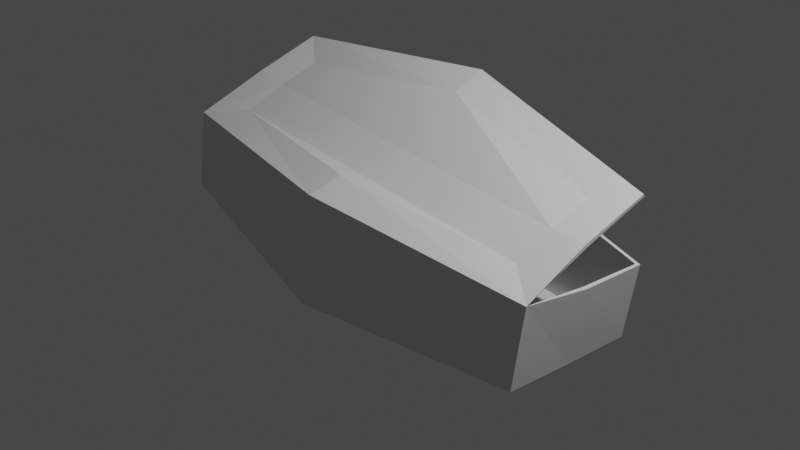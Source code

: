 # Source: coffin.blend  (saved by Blender 2.82.7; exported with 4.5.12 LTS)
import bpy
from mathutils import Matrix  # noqa: F401  (used for matrix-valued properties, if any)

bpy.ops.wm.read_factory_settings(use_empty=True)
scene = bpy.context.scene
scene.name = 'Scene'

# ---- collections
col_collection = bpy.data.collections.new('Collection'); scene.collection.children.link(col_collection)

# ---- materials (node trees are filled in below, after node groups)
mat_material_001 = bpy.data.materials.new('Material.001')
mat_material_001.use_transparent_shadow = False

# ---- material node trees
mat_material_001.use_nodes = True; mat_material_001.node_tree.nodes.clear()
_N = mat_material_001.node_tree.nodes; _L = mat_material_001.node_tree.links
n0 = _N.new('ShaderNodeOutputMaterial'); n0.name = 'Material Output'; n0.location = (300, 300)
n1 = _N.new('ShaderNodeBsdfPrincipled'); n1.name = 'Principled BSDF'; n1.location = (10, 300)
n1.distribution = 'GGX'
n1.subsurface_method = 'BURLEY'
n1.inputs[3].default_value = 1.45
n1.inputs[27].default_value = (0.0, 0.0, 0.0, 1.0)
n1.inputs[28].default_value = 1.0
_L.new(n1.outputs[0], n0.inputs[0])
n0.is_active_output = True

# ---- world
world_world = bpy.data.worlds.new('World'); scene.world = world_world
world_world.use_nodes = True; world_world.node_tree.nodes.clear()
_N = world_world.node_tree.nodes; _L = world_world.node_tree.links
n0 = _N.new('ShaderNodeOutputWorld'); n0.name = 'World Output'; n0.location = (300, 300)
n1 = _N.new('ShaderNodeBackground'); n1.name = 'Background'; n1.location = (10, 300)
n1.inputs[0].default_value = (0.05088, 0.05088, 0.05088, 1.0)
_L.new(n1.outputs[0], n0.inputs[0])
n0.is_active_output = True
world_world.color = (0.05088, 0.05088, 0.05088)
world_world.use_sun_shadow = False
world_world.sun_shadow_jitter_overblur = 0.0

# ---- cameras
cam_camera = bpy.data.cameras.new('Camera')
cam_camera.clip_end = 100.0
cam_camera.ortho_scale = 7.314

# ---- lights
light_light = bpy.data.lights.new('Light', 'POINT')
light_light.transmission_factor = 0.0
light_light.energy = 1000.0
light_light.shadow_soft_size = 0.1
light_light.shadow_maximum_resolution = 0.006
light_light.use_absolute_resolution = True

# ---- meshes
me_cube_002 = bpy.data.meshes.new('Cube.002')
me_cube_002.from_pydata([(-3.116, -1.037, -0.6528), (-3.116, -1.037, 0.7488), (-3.116, 1.037, -0.6528), (-3.116, 1.037, 0.6528), (3.116, -1.037, -0.6528), (3.116, -1.037, 0.7488), (3.116, 1.037, -0.6528), (3.116, 1.037, 0.6528), (-3.116, 0.0, -0.6528), (-3.116, 0.0, 0.6528), (0.0, 1.566, -0.9859), (0.0, 1.566, 0.9859), (3.116, 0.0, -0.6528), (3.116, 0.0, 0.6528), (0.0, -1.566, -0.9859), (0.0, -1.145, 1.135), (0.0, 0.0, -0.9859), (-3.116, 0.8682, 1.878), (3.116, 0.8682, 1.878), (-3.116, -0.08497, 1.361), (0.0, 1.251, 2.448), (3.116, -0.08497, 1.361), (0.0, -1.597, 0.9367), (0.0, 0.7947, 2.141), (-2.603, -0.6431, 0.915), (2.603, -0.6431, 0.915), (2.603, 0.4996, 1.62), (-2.603, -0.08497, 1.309), (-2.603, 0.4996, 1.62), (2.603, -0.08497, 1.309), (-3.155, -1.068, -0.686), (-3.148, -1.08, 0.7761), (-3.155, 1.068, -0.6858), (-3.161, 1.077, 0.6528), (3.155, -1.068, -0.686), (3.148, -1.08, 0.7761), (3.155, 1.068, -0.6858), (3.161, 1.077, 0.6528), (-3.16, 0.0, -0.6929), (-3.176, 0.0, 0.6528), (0.0, 1.609, -1.028), (0.0, 1.626, 0.9859), (3.16, 0.0, -0.6929), (3.176, 0.0, 0.6528), (0.0, -1.609, -1.028), (0.0, -1.169, 1.19), (0.0, 0.0, -1.046), (-3.116, 0.8357, 1.928), (3.116, 0.8357, 1.928), (-3.109, -0.1156, 1.413), (0.0, 1.215, 2.496), (3.109, -0.1156, 1.413), (0.0, -1.646, 0.9704), (0.0, 0.7616, 2.192), (-2.604, -0.6704, 0.9684), (2.604, -0.6704, 0.9684), (2.603, 0.4683, 1.672), (-2.6, -0.115, 1.36), (-2.603, 0.4683, 1.672), (2.6, -0.115, 1.36)], [], [(8, 2, 3, 9), (10, 6, 7, 11), (12, 4, 5, 13), (14, 0, 1, 22), (16, 14, 4, 12), (15, 24, 27, 28, 23, 26, 29, 25), (10, 16, 12, 6), (2, 8, 16, 10), (8, 0, 14, 16), (4, 14, 22, 5), (6, 12, 13, 7), (2, 10, 11, 3), (0, 8, 9, 1), (24, 15, 22, 1), (15, 25, 5, 22), (26, 23, 20, 18), (28, 27, 19, 17), (23, 28, 17, 20), (29, 26, 18, 21), (25, 29, 21, 5), (27, 24, 1, 19), (38, 39, 33, 32), (40, 41, 37, 36), (42, 43, 35, 34), (44, 52, 31, 30), (46, 42, 34, 44), (45, 55, 59, 56, 53, 58, 57, 54), (40, 36, 42, 46), (32, 40, 46, 38), (38, 46, 44, 30), (34, 35, 52, 44), (36, 37, 43, 42), (32, 33, 41, 40), (30, 31, 39, 38), (54, 31, 52, 45), (45, 52, 35, 55), (56, 48, 50, 53), (58, 47, 49, 57), (53, 50, 47, 58), (59, 51, 48, 56), (55, 35, 51, 59), (57, 49, 31, 54), (9, 3, 33, 39), (11, 7, 37, 41), (13, 5, 35, 43), (1, 9, 39, 31), (3, 11, 41, 33), (7, 13, 43, 37), (18, 20, 50, 48), (17, 19, 49, 47), (20, 17, 47, 50), (21, 18, 48, 51), (5, 21, 51, 35), (19, 1, 31, 49)])
_uv = me_cube_002.uv_layers.new(name='UVMap')
_uv.uv.foreach_set('vector', [0.375, 0.125, 0.375, 0.25, 0.625, 0.25, 0.625, 0.125, 0.375, 0.375, 0.375, 0.5, 0.625, 0.5, 0.625, 0.375, 0.375, 0.625, 0.375, 0.75, 0.625, 0.75, 0.625, 0.625, 0.375, 0.875, 0.375, 1.0, 0.625, 1.0, 0.625, 0.875, 0.25, 0.625, 0.25, 0.75, 0.375, 0.75, 0.375, 0.625, 0.75, 0.7107, 0.8544, 0.6976, 0.8544, 0.6249, 0.8544, 0.553, 0.75, 0.5356, 0.6456, 0.553, 0.6456, 0.6249, 0.6456, 0.6976, 0.25, 0.5, 0.25, 0.625, 0.375, 0.625, 0.375, 0.5, 0.125, 0.5, 0.125, 0.625, 0.25, 0.625, 0.25, 0.5, 0.125, 0.625, 0.125, 0.75, 0.25, 0.75, 0.25, 0.625, 0.375, 0.75, 0.375, 0.875, 0.625, 0.875, 0.625, 0.75, 0.375, 0.5, 0.375, 0.625, 0.625, 0.625, 0.625, 0.5, 0.375, 0.25, 0.375, 0.375, 0.625, 0.375, 0.625, 0.25, 0.375, 0.0, 0.375, 0.125, 0.625, 0.125, 0.625, 0.0, 0.8544, 0.6976, 0.75, 0.7107, 0.75, 0.75, 0.875, 0.75, 0.75, 0.7107, 0.6456, 0.6976, 0.625, 0.75, 0.75, 0.75, 0.6456, 0.553, 0.75, 0.5356, 0.75, 0.5, 0.625, 0.5, 0.8544, 0.553, 0.8544, 0.6249, 0.875, 0.625, 0.875, 0.5, 0.75, 0.5356, 0.8544, 0.553, 0.875, 0.5, 0.75, 0.5, 0.6456, 0.6249, 0.6456, 0.553, 0.625, 0.5, 0.625, 0.625, 0.6456, 0.6976, 0.6456, 0.6249, 0.625, 0.625, 0.625, 0.75, 0.8544, 0.6249, 0.8544, 0.6976, 0.875, 0.75, 0.875, 0.625, 0.375, 0.125, 0.625, 0.125, 0.625, 0.25, 0.375, 0.25, 0.375, 0.375, 0.625, 0.375, 0.625, 0.5, 0.375, 0.5, 0.375, 0.625, 0.625, 0.625, 0.625, 0.75, 0.375, 0.75, 0.375, 0.875, 0.625, 0.875, 0.625, 1.0, 0.375, 1.0, 0.25, 0.625, 0.375, 0.625, 0.375, 0.75, 0.25, 0.75, 0.75, 0.7107, 0.6456, 0.6976, 0.6456, 0.6249, 0.6456, 0.553, 0.75, 0.5356, 0.8544, 0.553, 0.8544, 0.6249, 0.8544, 0.6976, 0.25, 0.5, 0.375, 0.5, 0.375, 0.625, 0.25, 0.625, 0.125, 0.5, 0.25, 0.5, 0.25, 0.625, 0.125, 0.625, 0.125, 0.625, 0.25, 0.625, 0.25, 0.75, 0.125, 0.75, 0.375, 0.75, 0.625, 0.75, 0.625, 0.875, 0.375, 0.875, 0.375, 0.5, 0.625, 0.5, 0.625, 0.625, 0.375, 0.625, 0.375, 0.25, 0.625, 0.25, 0.625, 0.375, 0.375, 0.375, 0.375, 0.0, 0.625, 0.0, 0.625, 0.125, 0.375, 0.125, 0.8544, 0.6976, 0.875, 0.75, 0.75, 0.75, 0.75, 0.7107, 0.75, 0.7107, 0.75, 0.75, 0.625, 0.75, 0.6456, 0.6976, 0.6456, 0.553, 0.625, 0.5, 0.75, 0.5, 0.75, 0.5356, 0.8544, 0.553, 0.875, 0.5, 0.875, 0.625, 0.8544, 0.6249, 0.75, 0.5356, 0.75, 0.5, 0.875, 0.5, 0.8544, 0.553, 0.6456, 0.6249, 0.625, 0.625, 0.625, 0.5, 0.6456, 0.553, 0.6456, 0.6976, 0.625, 0.75, 0.625, 0.625, 0.6456, 0.6249, 0.8544, 0.6249, 0.875, 0.625, 0.875, 0.75, 0.8544, 0.6976, 0.625, 0.125, 0.625, 0.25, 0.625, 0.25, 0.625, 0.125, 0.625, 0.375, 0.625, 0.5, 0.625, 0.5, 0.625, 0.375, 0.625, 0.625, 0.625, 0.75, 0.625, 0.75, 0.625, 0.625, 0.625, 0.0, 0.625, 0.125, 0.625, 0.125, 0.625, 0.0, 0.625, 0.25, 0.625, 0.375, 0.625, 0.375, 0.625, 0.25, 0.625, 0.5, 0.625, 0.625, 0.625, 0.625, 0.625, 0.5, 0.625, 0.5, 0.75, 0.5, 0.75, 0.5, 0.625, 0.5, 0.875, 0.5, 0.875, 0.625, 0.875, 0.625, 0.875, 0.5, 0.75, 0.5, 0.875, 0.5, 0.875, 0.5, 0.75, 0.5, 0.625, 0.625, 0.625, 0.5, 0.625, 0.5, 0.625, 0.625, 0.625, 0.75, 0.625, 0.625, 0.625, 0.625, 0.625, 0.75, 0.875, 0.625, 0.875, 0.75, 0.875, 0.75, 0.875, 0.625])
me_cube_002.materials.append(mat_material_001)
me_cube_002.use_remesh_fix_poles = True
me_cube_002.use_remesh_preserve_attributes = False
me_cube_002.use_mirror_vertex_groups = False
me_cube_002.update()

# ---- objects
ob_light = bpy.data.objects.new('Light', light_light)
ob_camera = bpy.data.objects.new('Camera', cam_camera)
ob_cube = bpy.data.objects.new('Cube', me_cube_002)

# ---- transforms, parenting, visibility, modifiers, constraints
ob_light.location = (4.064, 0.9723, 5.948)
ob_light.rotation_euler = (0.658, 0.03606, 1.881)
ob_light.lock_rotations_4d = False
ob_light.empty_display_type = 'ARROWS'
ob_light.color = (0.0, 0.0, 0.0, 0.0)
ob_light.lineart.crease_threshold = 0.0
ob_camera.location = (7.446, -6.895, 4.833)
ob_camera.rotation_euler = (1.13, -0.002851, 0.8292)
ob_camera.lock_rotations_4d = False
ob_camera.empty_display_type = 'ARROWS'
ob_camera.color = (0.0, 0.0, 0.0, 0.0)
ob_camera.display_type = 'WIRE'
ob_camera.lineart.crease_threshold = 0.0
ob_cube.location = (-0.07484, 0.002334, 0.08175)
ob_cube.rotation_euler = (-0.06221, 0.104, 0.008431)
ob_cube.scale = (0.7373, 0.7447, 0.5878)
ob_cube.lineart.crease_threshold = 0.0

# ---- collection membership
col_collection.objects.link(ob_light)
col_collection.objects.link(ob_camera)
col_collection.objects.link(ob_cube)

# ---- scene / render settings (as saved in the file)
scene.camera = ob_camera
scene.frame_start = 1; scene.frame_end = 250; scene.frame_set(1)
scene.render.engine = 'BLENDER_EEVEE_NEXT'
scene.cycles.use_denoising = False
scene.cycles.samples = 128
scene.cycles.sampling_pattern = 'TABULATED_SOBOL'
scene.cycles.use_adaptive_sampling = False
scene.cycles.use_light_tree = False
scene.view_settings.view_transform = 'Filmic'
bpy.context.view_layer.update()
